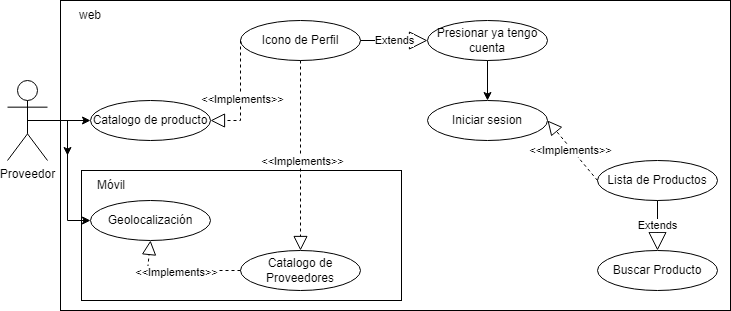

The diagram above was exported from draw.io. Its source (the exported page's mxGraphModel, read from the mxfile embedded in the PNG):
<mxGraphModel dx="1073" dy="621" grid="1" gridSize="10" guides="1" tooltips="1" connect="1" arrows="1" fold="1" page="1" pageScale="1" pageWidth="827" pageHeight="1169" math="0" shadow="0">
  <root>
    <mxCell id="0" />
    <mxCell id="1" parent="0" />
    <mxCell id="z_2ybjL27LdQJwSJfR1z-1" value="" style="rounded=0;whiteSpace=wrap;html=1;" parent="1" vertex="1">
      <mxGeometry x="93" y="100" width="670" height="310" as="geometry" />
    </mxCell>
    <mxCell id="z_2ybjL27LdQJwSJfR1z-2" value="" style="rounded=0;whiteSpace=wrap;html=1;" parent="1" vertex="1">
      <mxGeometry x="114" y="270" width="320" height="130" as="geometry" />
    </mxCell>
    <mxCell id="z_2ybjL27LdQJwSJfR1z-3" value="Catalogo de producto" style="ellipse;whiteSpace=wrap;html=1;" parent="1" vertex="1">
      <mxGeometry x="123" y="200" width="120" height="40" as="geometry" />
    </mxCell>
    <mxCell id="z_2ybjL27LdQJwSJfR1z-4" value="Icono de Perfil" style="ellipse;whiteSpace=wrap;html=1;" parent="1" vertex="1">
      <mxGeometry x="273" y="120" width="120" height="40" as="geometry" />
    </mxCell>
    <mxCell id="z_2ybjL27LdQJwSJfR1z-5" value="Presionar ya tengo cuenta" style="ellipse;whiteSpace=wrap;html=1;" parent="1" vertex="1">
      <mxGeometry x="460" y="120" width="120" height="40" as="geometry" />
    </mxCell>
    <mxCell id="z_2ybjL27LdQJwSJfR1z-6" value="Extends" style="endArrow=block;endSize=16;endFill=0;html=1;rounded=0;exitX=1;exitY=0.5;exitDx=0;exitDy=0;entryX=0;entryY=0.5;entryDx=0;entryDy=0;" parent="1" source="z_2ybjL27LdQJwSJfR1z-4" target="z_2ybjL27LdQJwSJfR1z-5" edge="1">
      <mxGeometry width="160" relative="1" as="geometry">
        <mxPoint x="333" y="240" as="sourcePoint" />
        <mxPoint x="493" y="240" as="targetPoint" />
        <Array as="points" />
      </mxGeometry>
    </mxCell>
    <mxCell id="z_2ybjL27LdQJwSJfR1z-7" value="" style="endArrow=block;dashed=1;endFill=0;endSize=12;html=1;rounded=0;entryX=1;entryY=0.5;entryDx=0;entryDy=0;exitX=0;exitY=0.5;exitDx=0;exitDy=0;" parent="1" source="z_2ybjL27LdQJwSJfR1z-4" target="z_2ybjL27LdQJwSJfR1z-3" edge="1">
      <mxGeometry width="160" relative="1" as="geometry">
        <mxPoint x="333" y="240" as="sourcePoint" />
        <mxPoint x="493" y="240" as="targetPoint" />
        <Array as="points">
          <mxPoint x="273" y="220" />
        </Array>
      </mxGeometry>
    </mxCell>
    <mxCell id="z_2ybjL27LdQJwSJfR1z-8" value="&amp;lt;&amp;lt;Implements&amp;gt;&amp;gt;" style="edgeLabel;html=1;align=center;verticalAlign=middle;resizable=0;points=[];" parent="z_2ybjL27LdQJwSJfR1z-7" connectable="0" vertex="1">
      <mxGeometry x="0.0545" y="1" relative="1" as="geometry">
        <mxPoint as="offset" />
      </mxGeometry>
    </mxCell>
    <mxCell id="z_2ybjL27LdQJwSJfR1z-9" value="Geolocalización" style="ellipse;whiteSpace=wrap;html=1;" parent="1" vertex="1">
      <mxGeometry x="123" y="300" width="120" height="40" as="geometry" />
    </mxCell>
    <mxCell id="z_2ybjL27LdQJwSJfR1z-10" value="Catalogo de Proveedores" style="ellipse;whiteSpace=wrap;html=1;" parent="1" vertex="1">
      <mxGeometry x="273" y="350" width="120" height="40" as="geometry" />
    </mxCell>
    <mxCell id="z_2ybjL27LdQJwSJfR1z-11" value="Móvil" style="text;html=1;align=center;verticalAlign=middle;whiteSpace=wrap;rounded=0;" parent="1" vertex="1">
      <mxGeometry x="114" y="270" width="60" height="30" as="geometry" />
    </mxCell>
    <mxCell id="z_2ybjL27LdQJwSJfR1z-12" value="" style="endArrow=block;dashed=1;endFill=0;endSize=12;html=1;rounded=0;entryX=0.5;entryY=1;entryDx=0;entryDy=0;exitX=0;exitY=0.5;exitDx=0;exitDy=0;" parent="1" source="z_2ybjL27LdQJwSJfR1z-10" target="z_2ybjL27LdQJwSJfR1z-9" edge="1">
      <mxGeometry width="160" relative="1" as="geometry">
        <mxPoint x="284" y="140" as="sourcePoint" />
        <mxPoint x="254" y="220" as="targetPoint" />
        <Array as="points">
          <mxPoint x="180" y="370" />
        </Array>
      </mxGeometry>
    </mxCell>
    <mxCell id="z_2ybjL27LdQJwSJfR1z-13" value="&amp;lt;&amp;lt;Implements&amp;gt;&amp;gt;" style="edgeLabel;html=1;align=center;verticalAlign=middle;resizable=0;points=[];" parent="z_2ybjL27LdQJwSJfR1z-12" connectable="0" vertex="1">
      <mxGeometry x="0.0545" y="1" relative="1" as="geometry">
        <mxPoint as="offset" />
      </mxGeometry>
    </mxCell>
    <mxCell id="z_2ybjL27LdQJwSJfR1z-14" value="" style="endArrow=block;dashed=1;endFill=0;endSize=12;html=1;rounded=0;entryX=0.5;entryY=0;entryDx=0;entryDy=0;exitX=0.5;exitY=1;exitDx=0;exitDy=0;" parent="1" source="z_2ybjL27LdQJwSJfR1z-4" target="z_2ybjL27LdQJwSJfR1z-10" edge="1">
      <mxGeometry width="160" relative="1" as="geometry">
        <mxPoint x="313" y="380" as="sourcePoint" />
        <mxPoint x="193" y="360" as="targetPoint" />
        <Array as="points" />
      </mxGeometry>
    </mxCell>
    <mxCell id="z_2ybjL27LdQJwSJfR1z-15" value="&amp;lt;&amp;lt;Implements&amp;gt;&amp;gt;" style="edgeLabel;html=1;align=center;verticalAlign=middle;resizable=0;points=[];" parent="z_2ybjL27LdQJwSJfR1z-14" connectable="0" vertex="1">
      <mxGeometry x="0.0545" y="1" relative="1" as="geometry">
        <mxPoint as="offset" />
      </mxGeometry>
    </mxCell>
    <mxCell id="z_2ybjL27LdQJwSJfR1z-16" value="web" style="text;html=1;align=center;verticalAlign=middle;whiteSpace=wrap;rounded=0;" parent="1" vertex="1">
      <mxGeometry x="93" y="100" width="60" height="30" as="geometry" />
    </mxCell>
    <mxCell id="z_2ybjL27LdQJwSJfR1z-17" value="Iniciar sesion" style="ellipse;whiteSpace=wrap;html=1;" parent="1" vertex="1">
      <mxGeometry x="460" y="200" width="120" height="40" as="geometry" />
    </mxCell>
    <mxCell id="z_2ybjL27LdQJwSJfR1z-18" value="" style="endArrow=classic;html=1;rounded=0;exitX=0.5;exitY=1;exitDx=0;exitDy=0;entryX=0.5;entryY=0;entryDx=0;entryDy=0;" parent="1" source="z_2ybjL27LdQJwSJfR1z-5" target="z_2ybjL27LdQJwSJfR1z-17" edge="1">
      <mxGeometry width="50" height="50" relative="1" as="geometry">
        <mxPoint x="393" y="350" as="sourcePoint" />
        <mxPoint x="443" y="300" as="targetPoint" />
      </mxGeometry>
    </mxCell>
    <mxCell id="z_2ybjL27LdQJwSJfR1z-19" value="Lista de Productos" style="ellipse;whiteSpace=wrap;html=1;" parent="1" vertex="1">
      <mxGeometry x="630" y="260" width="120" height="40" as="geometry" />
    </mxCell>
    <mxCell id="z_2ybjL27LdQJwSJfR1z-27" value="" style="edgeStyle=orthogonalEdgeStyle;rounded=0;orthogonalLoop=1;jettySize=auto;html=1;" parent="1" source="z_2ybjL27LdQJwSJfR1z-21" target="z_2ybjL27LdQJwSJfR1z-1" edge="1">
      <mxGeometry relative="1" as="geometry" />
    </mxCell>
    <mxCell id="z_2ybjL27LdQJwSJfR1z-21" value="Proveedor" style="shape=umlActor;verticalLabelPosition=bottom;verticalAlign=top;html=1;outlineConnect=0;" parent="1" vertex="1">
      <mxGeometry x="40" y="180" width="40" height="80" as="geometry" />
    </mxCell>
    <mxCell id="z_2ybjL27LdQJwSJfR1z-22" value="" style="endArrow=block;dashed=1;endFill=0;endSize=12;html=1;rounded=0;entryX=1;entryY=0.5;entryDx=0;entryDy=0;exitX=0;exitY=0.5;exitDx=0;exitDy=0;" parent="1" source="z_2ybjL27LdQJwSJfR1z-19" target="z_2ybjL27LdQJwSJfR1z-17" edge="1">
      <mxGeometry width="160" relative="1" as="geometry">
        <mxPoint x="610" y="290" as="sourcePoint" />
        <mxPoint x="580" y="150" as="targetPoint" />
        <Array as="points" />
      </mxGeometry>
    </mxCell>
    <mxCell id="z_2ybjL27LdQJwSJfR1z-23" value="&amp;lt;&amp;lt;Implements&amp;gt;&amp;gt;" style="edgeLabel;html=1;align=center;verticalAlign=middle;resizable=0;points=[];" parent="z_2ybjL27LdQJwSJfR1z-22" connectable="0" vertex="1">
      <mxGeometry x="0.0545" y="1" relative="1" as="geometry">
        <mxPoint as="offset" />
      </mxGeometry>
    </mxCell>
    <mxCell id="z_2ybjL27LdQJwSJfR1z-24" value="" style="endArrow=classic;html=1;rounded=0;entryX=0;entryY=0.5;entryDx=0;entryDy=0;exitX=0.5;exitY=0.5;exitDx=0;exitDy=0;exitPerimeter=0;" parent="1" source="z_2ybjL27LdQJwSJfR1z-21" target="z_2ybjL27LdQJwSJfR1z-3" edge="1">
      <mxGeometry width="50" height="50" relative="1" as="geometry">
        <mxPoint x="450" y="380" as="sourcePoint" />
        <mxPoint x="500" y="330" as="targetPoint" />
      </mxGeometry>
    </mxCell>
    <mxCell id="z_2ybjL27LdQJwSJfR1z-26" value="" style="endArrow=classic;html=1;rounded=0;exitX=0.5;exitY=0.5;exitDx=0;exitDy=0;exitPerimeter=0;entryX=0;entryY=0.5;entryDx=0;entryDy=0;" parent="1" source="z_2ybjL27LdQJwSJfR1z-21" target="z_2ybjL27LdQJwSJfR1z-9" edge="1">
      <mxGeometry width="50" height="50" relative="1" as="geometry">
        <mxPoint x="70" y="210" as="sourcePoint" />
        <mxPoint x="133" y="310" as="targetPoint" />
        <Array as="points">
          <mxPoint x="100" y="220" />
          <mxPoint x="100" y="320" />
        </Array>
      </mxGeometry>
    </mxCell>
    <mxCell id="ZyVe9N87o44yLn603tSB-1" value="Buscar Producto" style="ellipse;whiteSpace=wrap;html=1;" parent="1" vertex="1">
      <mxGeometry x="630" y="350" width="120" height="40" as="geometry" />
    </mxCell>
    <mxCell id="ZyVe9N87o44yLn603tSB-3" value="Extends" style="endArrow=block;endSize=16;endFill=0;html=1;rounded=0;entryX=0.5;entryY=0;entryDx=0;entryDy=0;exitX=0.5;exitY=1;exitDx=0;exitDy=0;" parent="1" source="z_2ybjL27LdQJwSJfR1z-19" target="ZyVe9N87o44yLn603tSB-1" edge="1">
      <mxGeometry width="160" relative="1" as="geometry">
        <mxPoint x="690" y="290" as="sourcePoint" />
        <mxPoint x="490" y="320" as="targetPoint" />
      </mxGeometry>
    </mxCell>
  </root>
</mxGraphModel>